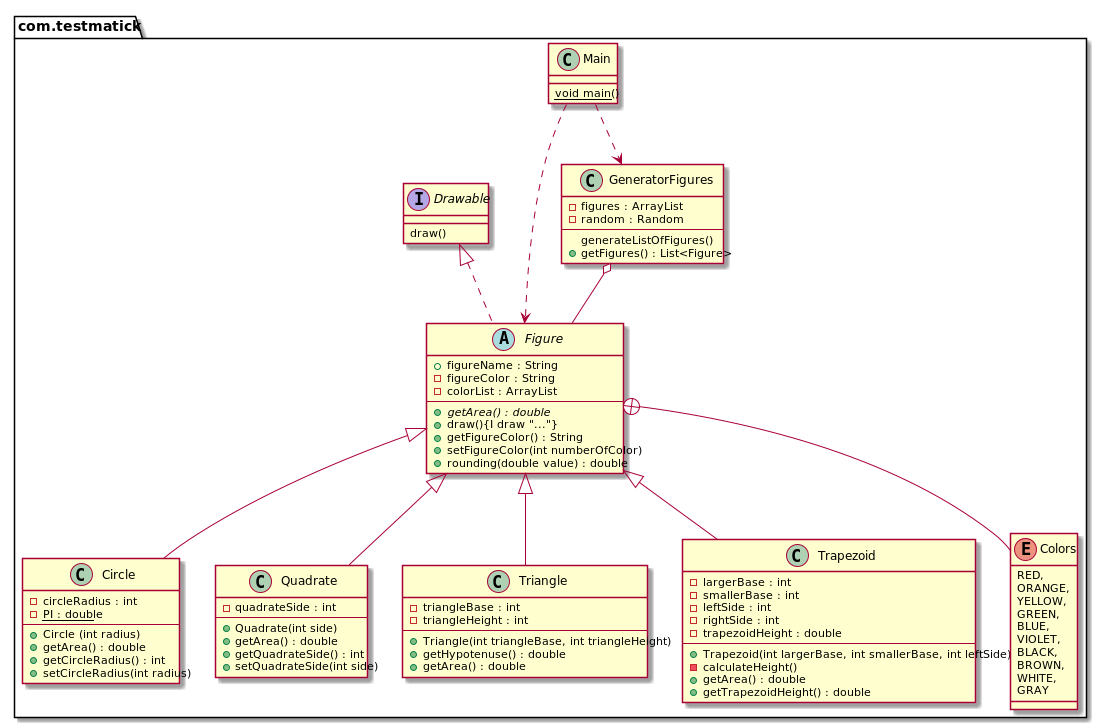

The diagram above was rendered by PlantUML. Its source (embedded in the PNG):
@startuml
package com.testmatick{

 Figure <|-- Circle
 Figure <|-- Quadrate
 Figure <|-- Triangle
 Figure <|-- Trapezoid
 Figure +-- Colors
 GeneratorFigures o-- Figure
 Main ..> GeneratorFigures
 Main ..> Figure
 Drawable <|.. Figure

 abstract class Figure{
    + figureName : String
    - figureColor : String
    - colorList : ArrayList
    --
    + {abstract} getArea() : double
    + draw(){I draw "..."}
    + getFigureColor() : String
    + setFigureColor(int numberOfColor)
    + rounding(double value) : double
 }

 class Circle{
    - circleRadius : int
    - {static} PI : double
    --
    + Circle (int radius)
    + getArea() : double
    + getCircleRadius() : int
    + setCircleRadius(int radius)
 }

 class Quadrate{
    - quadrateSide : int
    --
    + Quadrate(int side)
    + getArea() : double
    + getQuadrateSide() : int
    + setQuadrateSide(int side)
 }

 class Triangle{
    - triangleBase : int
    - triangleHeight : int
    --
    + Triangle(int triangleBase, int triangleHeight)
    + getHypotenuse() : double
    + getArea() : double
 }

 class Trapezoid{
    - largerBase : int
    - smallerBase : int
    - leftSide : int
    - rightSide : int
    - trapezoidHeight : double
    --
    + Trapezoid(int largerBase, int smallerBase, int leftSide)
    - calculateHeight()
    + getArea() : double
    + getTrapezoidHeight() : double
 }

 class GeneratorFigures{
 - figures : ArrayList
 - random : Random
 --
 generateListOfFigures()
 + getFigures() : List<Figure>
 }

 class Main{
  {static} void main()
 }

 interface Drawable{
    draw()
 }

 enum Colors {
     RED,
     ORANGE,
     YELLOW,
     GREEN,
     BLUE,
     VIOLET,
     BLACK,
     BROWN,
     WHITE,
     GRAY
 }
}
@enduml